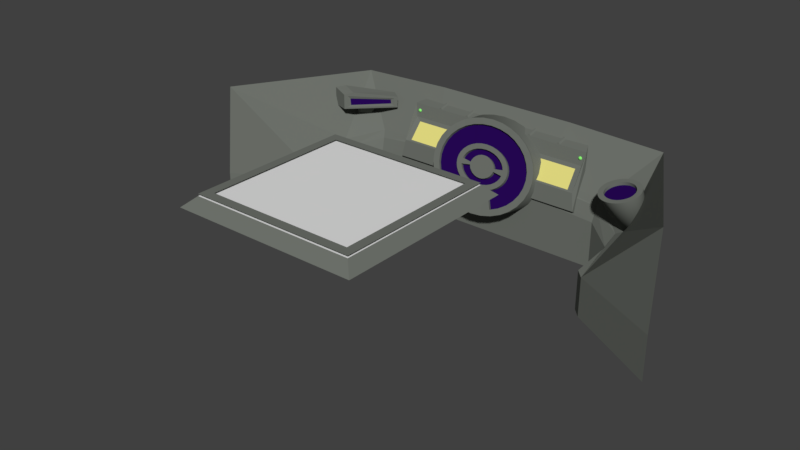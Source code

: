 # Source: hud.blend  (saved by Blender 2.79.7; exported with 4.5.12 LTS)
import bpy
from mathutils import Matrix  # noqa: F401  (used for matrix-valued properties, if any)

bpy.ops.wm.read_factory_settings(use_empty=True)
scene = bpy.context.scene
scene.name = 'Scene'

# ---- collections
col_collection_1 = bpy.data.collections.new('Collection 1'); scene.collection.children.link(col_collection_1)

# ---- materials (node trees are filled in below, after node groups)
mat_a = bpy.data.materials.new('a')
mat_a.alpha_threshold = 0.0
mat_a.use_transparent_shadow = False
mat_a.diffuse_color = (0.1622, 0.1743, 0.1546, 1.0)
mat_a.specular_color = (0.0, 0.06919, 0.461)
mat_a.roughness = 0.5
mat_a.specular_intensity = 1.0
mat_b = bpy.data.materials.new('b')
mat_b.alpha_threshold = 0.0
mat_b.use_transparent_shadow = False
mat_b.diffuse_color = (0.02115, 0.002148, 0.09779, 1.0)
mat_b.roughness = 0.5
mat_b.specular_intensity = 0.0
mat_c = bpy.data.materials.new('c')
mat_c.alpha_threshold = 0.0
mat_c.use_transparent_shadow = False
mat_c.diffuse_color = (0.8, 0.7384, 0.225, 1.0)
mat_c.roughness = 0.5
mat_c.specular_intensity = 0.0
mat_d = bpy.data.materials.new('d')
mat_d.alpha_threshold = 0.0
mat_d.use_transparent_shadow = False
mat_d.diffuse_color = (0.2826, 1.0, 0.1947, 1.0)
mat_d.roughness = 0.5
mat_d.specular_intensity = 1.0

# ---- material node trees

# ---- world
world_world = bpy.data.worlds.new('World'); scene.world = world_world
world_world.color = (0.05088, 0.05088, 0.05088)
world_world.use_sun_shadow = False
world_world.sun_shadow_jitter_overblur = 0.0

# ---- meshes
me_plane_002 = bpy.data.meshes.new('Plane.002')
me_plane_002.from_pydata([(-0.5, -0.5, 0.0), (0.5, -0.5, 0.0), (-0.5, 0.5, 0.0), (0.5, 0.5, 0.0), (-0.5664, 0.5664, -0.05901), (-0.5664, -0.5664, -0.05901), (0.5664, -0.5664, -0.05901), (0.5664, 0.5664, -0.05901)], [], [(1, 6, 7, 3), (2, 4, 5, 0), (3, 7, 4, 2), (0, 5, 6, 1)])
me_plane_002.materials.append(mat_a)
me_plane_002.use_remesh_preserve_volume = False
me_plane_002.use_remesh_preserve_attributes = False
me_plane_002.use_mirror_vertex_groups = False
me_plane_002.update()
me_plane_006 = bpy.data.meshes.new('Plane.006')
me_plane_006.from_pydata([(-0.5, -0.5, 0.0), (0.5, -0.5, 0.0), (-0.5, 0.5, 0.0), (0.5, 0.5, 0.0), (-0.4429, 0.4429, 0.0), (-0.4429, -0.4429, 0.0), (0.4429, -0.4429, 0.0), (0.4429, 0.4429, 0.0)], [], [(5, 4, 2, 0), (6, 5, 0, 1), (7, 6, 1, 3), (4, 7, 3, 2)])
me_plane_006.materials.append(mat_a)
me_plane_006.use_remesh_preserve_volume = False
me_plane_006.use_remesh_preserve_attributes = False
me_plane_006.use_mirror_vertex_groups = False
me_plane_006.update()
me_plane_005 = bpy.data.meshes.new('Plane.005')
me_plane_005.from_pydata([(-0.5, -0.5, 0.0), (0.5, -0.5, 0.0), (-0.5, 0.5, 0.0), (0.5, 0.5, 0.0)], [], [(0, 1, 3, 2)])
_uv = me_plane_005.uv_layers.new(name='UVMap')
_uv.uv.foreach_set('vector', [0.0001, 9.998e-05, 0.9999, 9.998e-05, 0.9999, 0.9999, 9.998e-05, 0.9999])
me_plane_005.use_remesh_preserve_volume = False
me_plane_005.use_remesh_preserve_attributes = False
me_plane_005.use_mirror_vertex_groups = False
me_plane_005.update()
me_cylinder_001 = bpy.data.meshes.new('Cylinder.001')
me_cylinder_001.from_pydata([(1.009, 1.322, -0.359), (0.935, 1.298, -0.1239), (1.024, 1.319, -0.3578), (0.9582, 1.293, -0.1221), (1.037, 1.313, -0.3573), (0.9803, 1.285, -0.1213), (1.05, 1.306, -0.3576), (1.0, 1.272, -0.1217), (1.06, 1.296, -0.3585), (1.018, 1.256, -0.1232), (1.069, 1.284, -0.3601), (1.031, 1.237, -0.1258), (1.075, 1.27, -0.3623), (1.041, 1.215, -0.1293), (1.078, 1.256, -0.365), (1.046, 1.193, -0.1337), (1.079, 1.242, -0.3681), (1.047, 1.169, -0.1387), (1.077, 1.228, -0.3715), (1.043, 1.147, -0.1442), (1.071, 1.215, -0.3751), (1.035, 1.125, -0.1499), (1.064, 1.203, -0.3787), (1.023, 1.106, -0.1557), (1.054, 1.192, -0.3821), (1.007, 1.089, -0.1613), (1.042, 1.184, -0.3854), (0.9878, 1.076, -0.1665), (1.029, 1.179, -0.3882), (0.9664, 1.067, -0.1711), (1.014, 1.176, -0.3906), (0.9435, 1.063, -0.1749), (0.9999, 1.176, -0.3924), (0.9199, 1.062, -0.1778), (0.9855, 1.178, -0.3935), (0.8967, 1.067, -0.1797), (0.9718, 1.184, -0.394), (0.8747, 1.075, -0.1804), (0.9594, 1.192, -0.3938), (0.8547, 1.088, -0.1801), (0.9487, 1.202, -0.3928), (0.8374, 1.104, -0.1785), (0.9401, 1.213, -0.3912), (0.8237, 1.123, -0.176), (0.9341, 1.227, -0.389), (0.8139, 1.145, -0.1724), (0.9307, 1.241, -0.3863), (0.8085, 1.167, -0.1681), (0.9302, 1.255, -0.3832), (0.8077, 1.19, -0.1631), (0.9326, 1.269, -0.3798), (0.8115, 1.213, -0.1576), (0.9377, 1.282, -0.3763), (0.8197, 1.235, -0.1518), (0.9453, 1.294, -0.3727), (0.8321, 1.254, -0.146), (0.9553, 1.305, -0.3692), (0.8481, 1.27, -0.1405), (0.9671, 1.313, -0.366), (0.8672, 1.284, -0.1353), (0.9804, 1.318, -0.3631), (0.8886, 1.293, -0.1307), (0.9946, 1.321, -0.3607), (0.9115, 1.297, -0.1268), (0.935, 1.298, -0.1239), (0.9582, 1.293, -0.1221), (0.9803, 1.285, -0.1213), (1.0, 1.272, -0.1217), (1.018, 1.256, -0.1232), (1.031, 1.237, -0.1258), (1.041, 1.215, -0.1293), (1.046, 1.193, -0.1337), (1.047, 1.169, -0.1387), (1.043, 1.147, -0.1442), (1.035, 1.125, -0.1499), (1.023, 1.106, -0.1557), (1.007, 1.089, -0.1613), (0.9878, 1.076, -0.1665), (0.9664, 1.067, -0.1711), (0.9435, 1.063, -0.1749), (0.9199, 1.062, -0.1778), (0.8967, 1.067, -0.1797), (0.8747, 1.075, -0.1804), (0.8547, 1.088, -0.1801), (0.8374, 1.104, -0.1785), (0.8237, 1.123, -0.176), (0.8139, 1.145, -0.1724), (0.8085, 1.167, -0.1681), (0.8077, 1.19, -0.1631), (0.8115, 1.213, -0.1576), (0.8197, 1.235, -0.1518), (0.8321, 1.254, -0.146), (0.8481, 1.27, -0.1405), (0.8672, 1.284, -0.1353), (0.8886, 1.293, -0.1307), (0.9115, 1.297, -0.1268), (0.95, 1.263, -0.1298), (0.933, 1.266, -0.1311), (0.9662, 1.257, -0.1292), (0.9809, 1.247, -0.1295), (0.9935, 1.235, -0.1306), (1.004, 1.221, -0.1325), (1.011, 1.206, -0.1351), (1.015, 1.189, -0.1383), (1.015, 1.172, -0.142), (1.013, 1.156, -0.146), (1.007, 1.14, -0.1502), (0.9975, 1.126, -0.1544), (0.9857, 1.114, -0.1585), (0.9717, 1.104, -0.1624), (0.956, 1.097, -0.1657), (0.9392, 1.094, -0.1685), (0.922, 1.094, -0.1707), (0.9049, 1.097, -0.172), (0.8887, 1.103, -0.1726), (0.8741, 1.112, -0.1723), (0.8614, 1.124, -0.1712), (0.8513, 1.138, -0.1693), (0.8442, 1.154, -0.1667), (0.8402, 1.171, -0.1635), (0.8396, 1.188, -0.1598), (0.8424, 1.204, -0.1558), (0.8484, 1.22, -0.1516), (0.8575, 1.234, -0.1473), (0.8693, 1.246, -0.1432), (0.8833, 1.256, -0.1394), (0.899, 1.263, -0.1361), (0.9158, 1.266, -0.1333), (0.9524, 1.267, -0.1496), (0.9354, 1.271, -0.1509), (0.9686, 1.261, -0.149), (0.9833, 1.252, -0.1493), (0.9959, 1.24, -0.1504), (1.006, 1.226, -0.1523), (1.013, 1.21, -0.1549), (1.017, 1.194, -0.1581), (1.018, 1.177, -0.1618), (1.015, 1.16, -0.1658), (1.009, 1.144, -0.17), (0.9999, 1.13, -0.1743), (0.9881, 1.118, -0.1784), (0.9741, 1.108, -0.1822), (0.9584, 1.102, -0.1855), (0.9416, 1.098, -0.1883), (0.9244, 1.098, -0.1905), (0.9073, 1.101, -0.1918), (0.8911, 1.108, -0.1924), (0.8765, 1.117, -0.1921), (0.8638, 1.129, -0.191), (0.8537, 1.143, -0.1891), (0.8466, 1.158, -0.1865), (0.8426, 1.175, -0.1833), (0.842, 1.192, -0.1796), (0.8448, 1.209, -0.1756), (0.8508, 1.224, -0.1714), (0.8599, 1.239, -0.1672), (0.8717, 1.251, -0.1631), (0.8857, 1.26, -0.1592), (0.9014, 1.267, -0.1559), (0.9182, 1.27, -0.1531), (0.95, 1.263, -0.1298), (0.933, 1.266, -0.1311), (0.9662, 1.257, -0.1292), (0.9809, 1.247, -0.1295), (0.9935, 1.235, -0.1306), (1.004, 1.221, -0.1325), (1.011, 1.206, -0.1351), (1.015, 1.189, -0.1383), (1.015, 1.172, -0.142), (1.013, 1.156, -0.146), (1.007, 1.14, -0.1502), (0.9975, 1.126, -0.1544), (0.9857, 1.114, -0.1585), (0.9717, 1.104, -0.1624), (0.956, 1.097, -0.1657), (0.9392, 1.094, -0.1685), (0.922, 1.094, -0.1707), (0.9049, 1.097, -0.172), (0.8887, 1.103, -0.1726), (0.8741, 1.112, -0.1723), (0.8614, 1.124, -0.1712), (0.8513, 1.138, -0.1693), (0.8442, 1.154, -0.1667), (0.8402, 1.171, -0.1635), (0.8396, 1.188, -0.1598), (0.8424, 1.204, -0.1558), (0.8484, 1.22, -0.1516), (0.8575, 1.234, -0.1473), (0.8693, 1.246, -0.1432), (0.8833, 1.256, -0.1394), (0.899, 1.263, -0.1361), (0.9158, 1.266, -0.1333), (0.9524, 1.267, -0.1496), (0.9354, 1.271, -0.1509), (0.9686, 1.261, -0.149), (0.9833, 1.252, -0.1493), (0.9959, 1.24, -0.1504), (1.006, 1.226, -0.1523), (1.013, 1.21, -0.1549), (1.017, 1.194, -0.1581), (1.018, 1.177, -0.1618), (1.015, 1.16, -0.1658), (1.009, 1.144, -0.17), (0.9999, 1.13, -0.1743), (0.9881, 1.118, -0.1784), (0.9741, 1.108, -0.1822), (0.9584, 1.102, -0.1855), (0.9416, 1.098, -0.1883), (0.9244, 1.098, -0.1905), (0.9073, 1.101, -0.1918), (0.8911, 1.108, -0.1924), (0.8765, 1.117, -0.1921), (0.8638, 1.129, -0.191), (0.8537, 1.143, -0.1891), (0.8466, 1.158, -0.1865), (0.8426, 1.175, -0.1833), (0.842, 1.192, -0.1796), (0.8448, 1.209, -0.1756), (0.8508, 1.224, -0.1714), (0.8599, 1.239, -0.1672), (0.8717, 1.251, -0.1631), (0.8857, 1.26, -0.1592), (0.9014, 1.267, -0.1559), (0.9182, 1.27, -0.1531)], [], [(0, 1, 3, 2), (2, 3, 5, 4), (4, 5, 7, 6), (6, 7, 9, 8), (8, 9, 11, 10), (10, 11, 13, 12), (12, 13, 15, 14), (14, 15, 17, 16), (16, 17, 19, 18), (18, 19, 21, 20), (20, 21, 23, 22), (22, 23, 25, 24), (24, 25, 27, 26), (26, 27, 29, 28), (28, 29, 31, 30), (30, 31, 33, 32), (32, 33, 35, 34), (34, 35, 37, 36), (36, 37, 39, 38), (38, 39, 41, 40), (40, 41, 43, 42), (42, 43, 45, 44), (44, 45, 47, 46), (46, 47, 49, 48), (48, 49, 51, 50), (50, 51, 53, 52), (52, 53, 55, 54), (54, 55, 57, 56), (56, 57, 59, 58), (58, 59, 61, 60), (60, 61, 63, 62), (62, 63, 1, 0), (0, 2, 4, 6, 8, 10, 12, 14, 16, 18, 20, 22, 24, 26, 28, 30, 32, 34, 36, 38, 40, 42, 44, 46, 48, 50, 52, 54, 56, 58, 60, 62), (97, 96, 65, 64), (96, 98, 66, 65), (98, 99, 67, 66), (99, 100, 68, 67), (100, 101, 69, 68), (101, 102, 70, 69), (102, 103, 71, 70), (103, 104, 72, 71), (104, 105, 73, 72), (105, 106, 74, 73), (106, 107, 75, 74), (107, 108, 76, 75), (108, 109, 77, 76), (109, 110, 78, 77), (110, 111, 79, 78), (111, 112, 80, 79), (112, 113, 81, 80), (113, 114, 82, 81), (114, 115, 83, 82), (115, 116, 84, 83), (116, 117, 85, 84), (117, 118, 86, 85), (118, 119, 87, 86), (119, 120, 88, 87), (120, 121, 89, 88), (121, 122, 90, 89), (122, 123, 91, 90), (123, 124, 92, 91), (124, 125, 93, 92), (125, 126, 94, 93), (126, 127, 95, 94), (127, 97, 64, 95), (128, 129, 159, 158, 157, 156, 155, 154, 153, 152, 151, 150, 149, 148, 147, 146, 145, 144, 143, 142, 141, 140, 139, 138, 137, 136, 135, 134, 133, 132, 131, 130), (186, 185, 217, 218), (173, 172, 204, 205), (187, 186, 218, 219), (174, 173, 205, 206), (160, 161, 193, 192), (188, 187, 219, 220), (175, 174, 206, 207), (162, 160, 192, 194), (189, 188, 220, 221), (176, 175, 207, 208), (163, 162, 194, 195), (190, 189, 221, 222), (177, 176, 208, 209), (164, 163, 195, 196), (191, 190, 222, 223), (178, 177, 209, 210), (165, 164, 196, 197), (161, 191, 223, 193), (179, 178, 210, 211), (166, 165, 197, 198), (180, 179, 211, 212), (167, 166, 198, 199), (181, 180, 212, 213), (168, 167, 199, 200), (182, 181, 213, 214), (169, 168, 200, 201), (183, 182, 214, 215), (170, 169, 201, 202), (184, 183, 215, 216), (171, 170, 202, 203), (185, 184, 216, 217), (172, 171, 203, 204)])
me_cylinder_001.polygons.foreach_set('use_smooth', [1, 1, 1, 1, 1, 1, 1, 1, 1, 1, 1, 1, 1, 1, 1, 1, 1, 1, 1, 1, 1, 1, 1, 1, 1, 1, 1, 1, 1, 1, 1, 1, 1, 0, 0, 0, 0, 0, 0, 0, 0, 0, 0, 0, 0, 0, 0, 0, 0, 0, 0, 0, 0, 0, 0, 0, 0, 0, 0, 0, 0, 0, 0, 0, 0, 0, 1, 1, 1, 1, 1, 1, 1, 1, 1, 1, 1, 1, 1, 1, 1, 1, 1, 1, 1, 1, 1, 1, 1, 1, 1, 1, 1, 1, 1, 1, 1, 1])
me_cylinder_001.polygons.foreach_set('material_index', [0, 0, 0, 0, 0, 0, 0, 0, 0, 0, 0, 0, 0, 0, 0, 0, 0, 0, 0, 0, 0, 0, 0, 0, 0, 0, 0, 0, 0, 0, 0, 0, 0, 0, 0, 0, 0, 0, 0, 0, 0, 0, 0, 0, 0, 0, 0, 0, 0, 0, 0, 0, 0, 0, 0, 0, 0, 0, 0, 0, 0, 0, 0, 0, 0, 1, 0, 0, 0, 0, 0, 0, 0, 0, 0, 0, 0, 0, 0, 0, 0, 0, 0, 0, 0, 0, 0, 0, 0, 0, 0, 0, 0, 0, 0, 0, 0, 0])
me_cylinder_001.materials.append(mat_a)
me_cylinder_001.materials.append(mat_b)
me_cylinder_001.use_remesh_preserve_volume = False
me_cylinder_001.use_remesh_preserve_attributes = False
me_cylinder_001.use_mirror_vertex_groups = False
me_cylinder_001.update()
me_cube_002 = bpy.data.meshes.new('Cube.002')
me_cube_002.from_pydata([(-1.028, 1.18, -0.1557), (-1.028, 1.18, -0.08287), (-0.7768, 1.339, -0.1347), (-0.7768, 1.339, -0.0845), (-0.8318, 1.392, -0.1378), (-0.818, 1.392, -0.06797), (-1.153, 1.21, -0.1755), (-0.7581, 1.351, -0.07337), (-0.7605, 1.351, -0.1443), (-1.046, 1.169, -0.1715), (-1.012, 1.194, -0.144), (-1.016, 1.194, -0.1017), (-0.7988, 1.331, -0.09605), (-0.7965, 1.331, -0.1211), (-1.153, 1.21, -0.06108), (-1.098, 1.24, -0.0444), (-0.9963, 1.2, -0.05839), (-1.046, 1.169, -0.07653), (-1.038, 1.174, -0.07453), (-0.9898, 1.263, -0.1599), (-0.906, 1.293, -0.1553), (-0.8873, 1.286, -0.1561), (-0.962, 1.256, -0.1594), (-0.9964, 1.338, -0.2412), (-1.08, 1.308, -0.2457), (-1.052, 1.301, -0.2452), (-0.9778, 1.331, -0.242)], [], [(1, 3, 7, 16, 18), (9, 17, 14, 6), (4, 5, 7, 8), (0, 2, 13, 10), (6, 4, 8, 9), (6, 14, 15, 5, 4), (3, 2, 8, 7), (2, 0, 9, 8), (0, 1, 18, 17, 9), (13, 12, 11, 10), (1, 0, 10, 11), (3, 1, 11, 12), (2, 3, 12, 13), (16, 17, 18), (16, 15, 14, 17), (5, 15, 16, 7), (22, 19, 24, 25), (19, 20, 23, 24), (20, 21, 26, 23), (21, 22, 25, 26)])
me_cube_002.polygons.foreach_set('material_index', [0, 0, 0, 0, 0, 0, 0, 0, 0, 1, 0, 0, 0, 0, 0, 0, 0, 0, 0, 0])
me_cube_002.materials.append(mat_a)
me_cube_002.materials.append(mat_b)
me_cube_002.use_remesh_preserve_volume = False
me_cube_002.use_remesh_preserve_attributes = False
me_cube_002.use_mirror_vertex_groups = False
me_cube_002.update()
me_cube_001 = bpy.data.meshes.new('Cube.001')
me_cube_001.from_pydata([(0.6144, 1.235, -0.396), (0.604, 1.362, -0.07872), (0.5518, 1.469, -0.05443), (0.01927, 1.341, -0.4754), (0.01927, 1.469, -0.05443), (0.01927, 1.235, -0.396), (0.01927, 1.362, -0.07872), (0.5864, 1.348, -0.162), (0.259, 1.348, -0.162), (0.259, 1.248, -0.2898), (0.5534, 1.337, -0.1844), (0.2965, 1.259, -0.2838), (0.2965, 1.337, -0.1844), (0.2177, 1.235, -0.396), (0.6144, 1.341, -0.4754), (0.2177, 1.341, -0.4754), (0.3716, 1.248, -0.2898), (0.5968, 1.248, -0.2898), (0.3841, 1.259, -0.2838), (0.5593, 1.259, -0.2838), (0.2067, 1.469, -0.05443), (0.2286, 1.469, -0.05443), (0.4051, 1.469, -0.05443), (0.427, 1.469, -0.05443), (0.427, 1.362, -0.07872), (0.4051, 1.362, -0.07872), (0.2067, 1.362, -0.07872), (0.2286, 1.362, -0.07872), (0.4205, 1.363, -0.06913), (0.4116, 1.363, -0.06913), (0.2221, 1.363, -0.06913), (0.2133, 1.363, -0.06913), (0.4205, 1.47, -0.04484), (0.4116, 1.47, -0.04484), (0.2221, 1.47, -0.04484), (0.2133, 1.47, -0.04484), (0.562, 1.35, -0.1276), (0.562, 1.35, -0.1142), (0.5584, 1.365, -0.1309), (0.5584, 1.365, -0.111), (0.5766, 1.35, -0.1276), (0.5766, 1.35, -0.1142), (0.5802, 1.365, -0.1309), (0.5802, 1.365, -0.111), (0.5693, 1.365, -0.1336), (0.5693, 1.365, -0.1082), (0.5693, 1.35, -0.1306), (0.5693, 1.35, -0.1112), (0.5587, 1.35, -0.1209), (0.5551, 1.365, -0.1209), (0.5835, 1.365, -0.1209), (0.5799, 1.35, -0.1209), (0.5693, 1.347, -0.1209), (0.5693, 1.365, -0.1209), (-0.6259, 1.235, -0.396), (-0.6155, 1.362, -0.07872), (-0.5633, 1.469, -0.05443), (-0.03077, 1.341, -0.4754), (-0.03077, 1.469, -0.05443), (-0.03077, 1.235, -0.396), (-0.03077, 1.362, -0.07872), (-0.5979, 1.348, -0.162), (-0.2705, 1.348, -0.162), (-0.2705, 1.248, -0.2898), (-0.5649, 1.337, -0.1844), (-0.308, 1.259, -0.2838), (-0.308, 1.337, -0.1844), (-0.2292, 1.235, -0.396), (-0.6259, 1.341, -0.4754), (-0.2292, 1.341, -0.4754), (-0.3831, 1.248, -0.2898), (-0.6083, 1.248, -0.2898), (-0.3956, 1.259, -0.2838), (-0.5708, 1.259, -0.2838), (-0.2182, 1.469, -0.05443), (-0.2401, 1.469, -0.05443), (-0.4166, 1.469, -0.05443), (-0.4385, 1.469, -0.05443), (-0.4385, 1.362, -0.07872), (-0.4166, 1.362, -0.07872), (-0.2182, 1.362, -0.07872), (-0.2401, 1.362, -0.07872), (-0.432, 1.363, -0.06913), (-0.4232, 1.363, -0.06913), (-0.2336, 1.363, -0.06913), (-0.2248, 1.363, -0.06913), (-0.432, 1.47, -0.04484), (-0.4232, 1.47, -0.04484), (-0.2336, 1.47, -0.04484), (-0.2248, 1.47, -0.04484), (-0.5735, 1.35, -0.1276), (-0.5735, 1.35, -0.1142), (-0.5699, 1.365, -0.1309), (-0.5699, 1.365, -0.111), (-0.5881, 1.35, -0.1276), (-0.5881, 1.35, -0.1142), (-0.5917, 1.365, -0.1309), (-0.5917, 1.365, -0.111), (-0.5808, 1.365, -0.1336), (-0.5808, 1.365, -0.1082), (-0.5808, 1.35, -0.1306), (-0.5808, 1.35, -0.1112), (-0.5702, 1.35, -0.1209), (-0.5666, 1.365, -0.1209), (-0.595, 1.365, -0.1209), (-0.5914, 1.35, -0.1209), (-0.5808, 1.347, -0.1209), (-0.5808, 1.365, -0.1209)], [], [(14, 2, 1, 0), (8, 9, 11, 12), (22, 21, 27, 25), (0, 1, 7, 17), (6, 5, 9, 8), (18, 12, 11), (17, 7, 10, 19), (7, 8, 12, 10), (9, 16, 18, 11), (16, 17, 19, 18), (19, 10, 12, 18), (5, 13, 16, 9), (13, 0, 17, 16), (24, 25, 27, 8, 7), (27, 26, 6, 8), (1, 24, 7), (2, 23, 24, 1), (3, 15, 13, 5), (15, 14, 0, 13), (23, 22, 33, 32), (24, 23, 32, 28), (20, 4, 6, 26), (33, 29, 28, 32), (35, 31, 30, 34), (26, 27, 30, 31), (27, 21, 34, 30), (21, 20, 35, 34), (22, 25, 29, 33), (25, 24, 28, 29), (20, 26, 31, 35), (48, 37, 39, 49), (53, 45, 43, 50), (50, 43, 41, 51), (52, 47, 37, 48), (44, 42, 40, 46), (45, 39, 37, 47), (43, 45, 47, 41), (38, 44, 46, 36), (51, 41, 47, 52), (49, 39, 45, 53), (38, 49, 53, 44), (40, 51, 52, 46), (46, 52, 48, 36), (42, 50, 51, 40), (44, 53, 50, 42), (36, 48, 49, 38), (68, 54, 55, 56), (62, 66, 65, 63), (76, 79, 81, 75), (54, 71, 61, 55), (60, 62, 63, 59), (72, 65, 66), (71, 73, 64, 61), (61, 64, 66, 62), (63, 65, 72, 70), (70, 72, 73, 71), (73, 72, 66, 64), (59, 63, 70, 67), (67, 70, 71, 54), (78, 61, 62, 81, 79), (81, 62, 60, 80), (55, 61, 78), (56, 55, 78, 77), (57, 59, 67, 69), (69, 67, 54, 68), (77, 86, 87, 76), (78, 82, 86, 77), (74, 80, 60, 58), (87, 86, 82, 83), (89, 88, 84, 85), (80, 85, 84, 81), (81, 84, 88, 75), (75, 88, 89, 74), (76, 87, 83, 79), (79, 83, 82, 78), (74, 89, 85, 80), (102, 103, 93, 91), (107, 104, 97, 99), (104, 105, 95, 97), (106, 102, 91, 101), (98, 100, 94, 96), (99, 101, 91, 93), (97, 95, 101, 99), (92, 90, 100, 98), (105, 106, 101, 95), (103, 107, 99, 93), (92, 98, 107, 103), (94, 100, 106, 105), (100, 90, 102, 106), (96, 94, 105, 104), (98, 96, 104, 107), (90, 92, 103, 102)])
me_cube_001.polygons.foreach_set('use_smooth', [0, 0, 0, 0, 0, 0, 0, 0, 0, 0, 0, 0, 0, 0, 0, 0, 0, 0, 0, 0, 0, 0, 0, 0, 0, 0, 0, 0, 0, 0, 1, 1, 1, 1, 1, 1, 1, 1, 1, 1, 1, 1, 1, 1, 1, 1, 0, 0, 0, 0, 0, 0, 0, 0, 0, 0, 0, 0, 0, 0, 0, 0, 0, 0, 0, 0, 0, 0, 0, 0, 0, 0, 0, 0, 0, 0, 1, 1, 1, 1, 1, 1, 1, 1, 1, 1, 1, 1, 1, 1, 1, 1])
me_cube_001.polygons.foreach_set('material_index', [0, 0, 0, 0, 0, 1, 0, 0, 0, 0, 1, 0, 0, 0, 0, 0, 0, 0, 0, 0, 0, 0, 0, 0, 0, 0, 0, 0, 0, 0, 2, 2, 2, 2, 2, 2, 2, 2, 2, 2, 2, 2, 2, 2, 2, 2, 0, 0, 0, 0, 0, 1, 0, 0, 0, 0, 1, 0, 0, 0, 0, 0, 0, 0, 0, 0, 0, 0, 0, 0, 0, 0, 0, 0, 0, 0, 2, 2, 2, 2, 2, 2, 2, 2, 2, 2, 2, 2, 2, 2, 2, 2])
me_cube_001.materials.append(mat_a)
me_cube_001.materials.append(mat_c)
me_cube_001.materials.append(mat_d)
me_cube_001.use_remesh_preserve_volume = False
me_cube_001.use_remesh_preserve_attributes = False
me_cube_001.use_mirror_vertex_groups = False
me_cube_001.update()
me_cylinder = bpy.data.meshes.new('Cylinder')
me_cylinder.from_pydata([(-0.004461, 1.258, -0.236), (0.01586, 1.257, -0.2381), (0.03462, 1.255, -0.2441), (0.05054, 1.252, -0.2529), (0.06283, 1.248, -0.2635), (0.07133, 1.245, -0.2743), (0.07647, 1.241, -0.2843), (0.07905, 1.238, -0.2932), (0.07905, 1.232, -0.3092), (0.07647, 1.229, -0.3181), (0.07133, 1.225, -0.3282), (0.06283, 1.222, -0.339), (0.05054, 1.218, -0.3495), (0.03462, 1.215, -0.3584), (0.01586, 1.213, -0.3643), (-0.004461, 1.212, -0.3664), (-0.02478, 1.213, -0.3643), (-0.04354, 1.215, -0.3584), (-0.05946, 1.218, -0.3495), (-0.07175, 1.222, -0.339), (-0.08025, 1.225, -0.3282), (-0.0854, 1.229, -0.3181), (-0.08797, 1.232, -0.3092), (-0.08797, 1.238, -0.2932), (-0.0854, 1.241, -0.2843), (-0.08025, 1.245, -0.2743), (-0.07175, 1.248, -0.2635), (-0.05946, 1.252, -0.2529), (-0.04354, 1.255, -0.2441), (-0.02478, 1.257, -0.2381), (0.05665, 1.316, -0.07261), (-0.00446, 1.318, -0.06804), (0.1153, 1.312, -0.08615), (0.1691, 1.304, -0.108), (0.216, 1.293, -0.1373), (0.2542, 1.281, -0.1728), (0.2824, 1.266, -0.2129), (0.2997, 1.251, -0.2563), (0.3055, 1.235, -0.3012), (0.2997, 1.219, -0.3461), (0.2824, 1.204, -0.3895), (0.2542, 1.189, -0.4297), (0.216, 1.177, -0.4651), (0.1691, 1.166, -0.4944), (0.1153, 1.158, -0.5163), (-0.1242, 1.158, -0.5163), (-0.178, 1.166, -0.4944), (-0.2249, 1.177, -0.4651), (-0.2631, 1.189, -0.4297), (-0.2914, 1.204, -0.3895), (-0.3086, 1.219, -0.3461), (-0.3145, 1.235, -0.3012), (-0.3086, 1.251, -0.2563), (-0.2914, 1.266, -0.2129), (-0.2631, 1.281, -0.1728), (-0.2249, 1.293, -0.1373), (-0.178, 1.304, -0.108), (-0.1242, 1.312, -0.08615), (-0.06557, 1.316, -0.07261), (0.03335, 1.279, -0.177), (-0.004461, 1.28, -0.1742), (0.06921, 1.276, -0.1853), (0.1014, 1.272, -0.1984), (0.1285, 1.266, -0.2153), (0.1497, 1.259, -0.235), (0.1647, 1.251, -0.2564), (0.1736, 1.243, -0.2786), (0.1765, 1.235, -0.3012), (0.1736, 1.227, -0.3238), (0.1647, 1.219, -0.346), (0.1497, 1.211, -0.3674), (0.1285, 1.204, -0.3871), (0.1014, 1.198, -0.404), (0.06921, 1.194, -0.4171), (-0.07813, 1.194, -0.4171), (-0.1103, 1.198, -0.404), (-0.1374, 1.204, -0.3871), (-0.1586, 1.211, -0.3674), (-0.1737, 1.219, -0.346), (-0.1825, 1.227, -0.3238), (-0.1854, 1.235, -0.3012), (-0.1825, 1.243, -0.2786), (-0.1737, 1.251, -0.2564), (-0.1586, 1.259, -0.235), (-0.1374, 1.266, -0.2153), (-0.1103, 1.272, -0.1984), (-0.07813, 1.276, -0.1853), (-0.04227, 1.279, -0.177), (0.027, 1.269, -0.2055), (-0.004461, 1.27, -0.2031), (0.05666, 1.267, -0.2123), (0.08292, 1.263, -0.223), (0.1046, 1.258, -0.2366), (0.1212, 1.253, -0.252), (0.1327, 1.247, -0.2682), (0.1392, 1.241, -0.2847), (0.1392, 1.229, -0.3177), (0.1327, 1.223, -0.3342), (0.1212, 1.217, -0.3505), (0.1046, 1.212, -0.3658), (0.08292, 1.207, -0.3794), (0.05666, 1.203, -0.3901), (0.027, 1.201, -0.3969), (-0.004461, 1.2, -0.3993), (-0.03592, 1.201, -0.3969), (-0.06558, 1.203, -0.3901), (-0.09184, 1.207, -0.3794), (-0.1136, 1.212, -0.3658), (-0.1302, 1.217, -0.3505), (-0.1416, 1.223, -0.3342), (-0.1482, 1.229, -0.3177), (-0.1482, 1.241, -0.2847), (-0.1416, 1.247, -0.2682), (-0.1302, 1.253, -0.252), (-0.1136, 1.258, -0.2366), (-0.09184, 1.263, -0.223), (-0.06558, 1.267, -0.2123), (-0.03592, 1.269, -0.2055), (0.06448, 1.313, -0.02698), (-0.00446, 1.315, -0.02181), (0.1308, 1.307, -0.04228), (0.1919, 1.299, -0.06712), (0.2454, 1.287, -0.1006), (0.2893, 1.272, -0.1413), (0.322, 1.256, -0.1878), (0.3421, 1.238, -0.2382), (0.3489, 1.219, -0.2907), (0.3421, 1.2, -0.3431), (0.322, 1.182, -0.3936), (0.2893, 1.166, -0.44), (0.2454, 1.151, -0.4808), (0.1919, 1.139, -0.5142), (0.1308, 1.131, -0.5391), (0.06448, 1.125, -0.5544), (-0.004461, 1.123, -0.5595), (-0.0734, 1.125, -0.5544), (-0.1397, 1.131, -0.5391), (-0.2008, 1.139, -0.5142), (-0.2543, 1.151, -0.4808), (-0.2983, 1.166, -0.44), (-0.3309, 1.182, -0.3936), (-0.351, 1.2, -0.3431), (-0.3578, 1.219, -0.2907), (-0.351, 1.238, -0.2382), (-0.3309, 1.256, -0.1878), (-0.2983, 1.272, -0.1413), (-0.2543, 1.287, -0.1006), (-0.2008, 1.299, -0.06712), (-0.1397, 1.307, -0.04228), (-0.0734, 1.313, -0.02698), (0.05665, 1.3, -0.06207), (-0.00446, 1.302, -0.05749), (0.1153, 1.296, -0.0756), (0.1691, 1.288, -0.09749), (0.216, 1.277, -0.1268), (0.2542, 1.265, -0.1622), (0.2824, 1.25, -0.2024), (0.2997, 1.235, -0.2457), (0.3055, 1.219, -0.2907), (0.2997, 1.203, -0.3356), (0.2824, 1.188, -0.3789), (0.2542, 1.173, -0.4191), (0.216, 1.161, -0.4546), (0.1691, 1.15, -0.4838), (0.1153, 1.142, -0.5057), (0.05665, 1.138, -0.5193), (-0.004461, 1.136, -0.5238), (-0.06557, 1.138, -0.5193), (-0.1242, 1.142, -0.5057), (-0.178, 1.15, -0.4838), (-0.2249, 1.161, -0.4546), (-0.2631, 1.173, -0.4191), (-0.2914, 1.188, -0.3789), (-0.3086, 1.203, -0.3356), (-0.3145, 1.219, -0.2907), (-0.3086, 1.235, -0.2457), (-0.2914, 1.25, -0.2024), (-0.2631, 1.265, -0.1622), (-0.2249, 1.277, -0.1268), (-0.178, 1.288, -0.09749), (-0.1242, 1.296, -0.0756), (-0.06557, 1.3, -0.06207), (0.03335, 1.263, -0.1665), (-0.004461, 1.264, -0.1637), (0.06921, 1.26, -0.1748), (0.1014, 1.256, -0.1879), (0.1285, 1.25, -0.2048), (0.1497, 1.243, -0.2245), (0.1647, 1.235, -0.2458), (0.1736, 1.227, -0.2681), (0.1765, 1.219, -0.2907), (0.1736, 1.211, -0.3132), (0.1647, 1.203, -0.3355), (0.1497, 1.195, -0.3569), (0.1285, 1.188, -0.3765), (0.1014, 1.182, -0.3935), (0.06921, 1.178, -0.4066), (0.03335, 1.175, -0.4148), (-0.004461, 1.174, -0.4177), (-0.04227, 1.175, -0.4148), (-0.07813, 1.178, -0.4066), (-0.1103, 1.182, -0.3935), (-0.1374, 1.188, -0.3765), (-0.1586, 1.195, -0.3569), (-0.1737, 1.203, -0.3355), (-0.1825, 1.211, -0.3132), (-0.1854, 1.219, -0.2907), (-0.1825, 1.227, -0.2681), (-0.1737, 1.235, -0.2458), (-0.1586, 1.243, -0.2245), (-0.1374, 1.25, -0.2048), (-0.1103, 1.256, -0.1879), (-0.07813, 1.26, -0.1748), (-0.04227, 1.263, -0.1665), (0.027, 1.253, -0.1949), (-0.004461, 1.254, -0.1926), (0.05666, 1.251, -0.2018), (0.08292, 1.247, -0.2125), (0.1046, 1.242, -0.226), (0.1212, 1.237, -0.2414), (0.1327, 1.231, -0.2577), (0.1392, 1.225, -0.2742), (0.1414, 1.219, -0.2907), (0.1392, 1.213, -0.3072), (0.1327, 1.207, -0.3236), (0.1212, 1.202, -0.3399), (0.1046, 1.196, -0.3553), (0.08292, 1.191, -0.3689), (0.05666, 1.187, -0.3795), (0.027, 1.185, -0.3864), (-0.004461, 1.184, -0.3887), (-0.03592, 1.185, -0.3864), (-0.06558, 1.187, -0.3795), (-0.09184, 1.191, -0.3689), (-0.1136, 1.196, -0.3553), (-0.1302, 1.202, -0.3399), (-0.1416, 1.207, -0.3236), (-0.1482, 1.213, -0.3072), (-0.1503, 1.219, -0.2907), (-0.1482, 1.225, -0.2742), (-0.1416, 1.231, -0.2577), (-0.1302, 1.237, -0.2414), (-0.1136, 1.242, -0.226), (-0.09184, 1.247, -0.2125), (-0.06558, 1.251, -0.2018), (-0.03592, 1.253, -0.1949), (0.01586, 1.242, -0.2276), (-0.004461, 1.242, -0.2255), (0.03462, 1.239, -0.2335), (0.05054, 1.236, -0.2424), (0.06283, 1.232, -0.2529), (0.07133, 1.229, -0.2637), (0.07647, 1.225, -0.2738), (0.07905, 1.222, -0.2826), (0.07981, 1.219, -0.2907), (0.07905, 1.216, -0.2987), (0.07647, 1.213, -0.3076), (0.07133, 1.209, -0.3176), (0.06283, 1.206, -0.3284), (0.05054, 1.202, -0.3389), (0.03462, 1.199, -0.3478), (0.01586, 1.197, -0.3538), (-0.004461, 1.196, -0.3559), (-0.02478, 1.197, -0.3538), (-0.04354, 1.199, -0.3478), (-0.05946, 1.202, -0.3389), (-0.07175, 1.206, -0.3284), (-0.08025, 1.209, -0.3176), (-0.0854, 1.213, -0.3076), (-0.08797, 1.216, -0.2987), (-0.08873, 1.219, -0.2907), (-0.08797, 1.222, -0.2826), (-0.0854, 1.225, -0.2738), (-0.08025, 1.229, -0.2637), (-0.07175, 1.232, -0.2529), (-0.05946, 1.236, -0.2424), (-0.04354, 1.239, -0.2335), (-0.02478, 1.242, -0.2276), (-0.00446, 1.573, -0.05208), (-0.004461, 1.258, -0.236), (0.07635, 1.571, -0.05706), (0.01586, 1.257, -0.2381), (0.154, 1.563, -0.0718), (0.03462, 1.255, -0.2441), (0.2257, 1.551, -0.09573), (0.05054, 1.252, -0.2529), (0.2884, 1.535, -0.1279), (0.06283, 1.248, -0.2635), (0.3399, 1.515, -0.1672), (0.07133, 1.245, -0.2743), (0.3782, 1.492, -0.212), (0.07647, 1.241, -0.2843), (0.4018, 1.467, -0.2605), (0.07905, 1.238, -0.2932), (0.4097, 1.442, -0.3111), (0.4018, 1.416, -0.3616), (0.07905, 1.232, -0.3092), (0.3782, 1.391, -0.4102), (0.07647, 1.229, -0.3181), (0.3399, 1.368, -0.455), (0.07133, 1.225, -0.3282), (0.2884, 1.348, -0.4942), (0.06283, 1.222, -0.339), (0.2257, 1.332, -0.5264), (0.05054, 1.218, -0.3495), (0.154, 1.32, -0.5503), (0.03462, 1.215, -0.3584), (0.07635, 1.312, -0.5651), (0.01586, 1.213, -0.3643), (-0.004461, 1.31, -0.5701), (-0.004461, 1.212, -0.3664), (-0.08527, 1.312, -0.5651), (-0.02478, 1.213, -0.3643), (-0.163, 1.32, -0.5503), (-0.04354, 1.215, -0.3584), (-0.2346, 1.332, -0.5264), (-0.05946, 1.218, -0.3495), (-0.2973, 1.348, -0.4942), (-0.07175, 1.222, -0.339), (-0.3489, 1.368, -0.455), (-0.08025, 1.225, -0.3282), (-0.3871, 1.391, -0.4102), (-0.0854, 1.229, -0.3181), (-0.4107, 1.416, -0.3616), (-0.08797, 1.232, -0.3092), (-0.4187, 1.442, -0.3111), (-0.4107, 1.467, -0.2605), (-0.08797, 1.238, -0.2932), (-0.3871, 1.492, -0.212), (-0.0854, 1.241, -0.2843), (-0.3489, 1.515, -0.1672), (-0.08025, 1.245, -0.2743), (-0.2973, 1.535, -0.1279), (-0.07175, 1.248, -0.2635), (-0.2346, 1.551, -0.09573), (-0.05946, 1.252, -0.2529), (-0.163, 1.563, -0.0718), (-0.04354, 1.255, -0.2441), (-0.08527, 1.571, -0.05706), (-0.02478, 1.257, -0.2381), (0.06448, 1.329, -0.03752), (-0.00446, 1.331, -0.03235), (0.1308, 1.323, -0.05282), (0.1919, 1.315, -0.07767), (0.2454, 1.303, -0.1111), (0.2893, 1.288, -0.1518), (0.322, 1.272, -0.1983), (0.3421, 1.254, -0.2488), (0.3489, 1.235, -0.3012), (0.3421, 1.216, -0.3537), (0.322, 1.198, -0.4041), (0.2893, 1.182, -0.4506), (0.2454, 1.167, -0.4913), (0.1919, 1.155, -0.5248), (0.1308, 1.147, -0.5496), (0.06448, 1.141, -0.5649), (-0.004461, 1.139, -0.5701), (-0.0734, 1.141, -0.5649), (-0.1397, 1.147, -0.5496), (-0.2008, 1.155, -0.5248), (-0.2543, 1.167, -0.4913), (-0.2983, 1.182, -0.4506), (-0.3309, 1.198, -0.4041), (-0.351, 1.216, -0.3537), (-0.3578, 1.235, -0.3012), (-0.351, 1.254, -0.2488), (-0.3309, 1.272, -0.1983), (-0.2983, 1.288, -0.1518), (-0.2543, 1.303, -0.1111), (-0.2008, 1.315, -0.07766), (-0.1397, 1.323, -0.05282), (-0.0734, 1.329, -0.03752), (0.05665, 1.316, -0.07261), (-0.00446, 1.318, -0.06804), (0.1153, 1.312, -0.08615), (0.1691, 1.304, -0.108), (0.216, 1.293, -0.1373), (0.2542, 1.281, -0.1728), (0.2824, 1.266, -0.2129), (0.2997, 1.251, -0.2563), (0.3055, 1.235, -0.3012), (0.2997, 1.219, -0.3461), (0.2824, 1.204, -0.3895), (0.2542, 1.189, -0.4297), (0.216, 1.177, -0.4651), (0.1691, 1.166, -0.4944), (0.1153, 1.158, -0.5163), (-0.1242, 1.158, -0.5163), (-0.178, 1.166, -0.4944), (-0.2249, 1.177, -0.4651), (-0.2631, 1.189, -0.4297), (-0.2914, 1.204, -0.3895), (-0.3086, 1.219, -0.3461), (-0.3145, 1.235, -0.3012), (-0.3086, 1.251, -0.2563), (-0.2914, 1.266, -0.2129), (-0.2631, 1.281, -0.1728), (-0.2249, 1.293, -0.1373), (-0.178, 1.304, -0.108), (-0.1242, 1.312, -0.08615), (-0.06557, 1.316, -0.07261), (0.03335, 1.279, -0.177), (-0.004461, 1.28, -0.1742), (0.06921, 1.276, -0.1853), (0.1014, 1.272, -0.1984), (0.1285, 1.266, -0.2153), (0.1497, 1.259, -0.235), (0.1647, 1.251, -0.2564), (0.1736, 1.243, -0.2786), (0.1765, 1.235, -0.3012), (0.1736, 1.227, -0.3238), (0.1647, 1.219, -0.346), (0.1497, 1.211, -0.3674), (0.1285, 1.204, -0.3871), (0.1014, 1.198, -0.404), (0.06921, 1.194, -0.4171), (-0.07813, 1.194, -0.4171), (-0.1103, 1.198, -0.404), (-0.1374, 1.204, -0.3871), (-0.1586, 1.211, -0.3674), (-0.1737, 1.219, -0.346), (-0.1825, 1.227, -0.3238), (-0.1854, 1.235, -0.3012), (-0.1825, 1.243, -0.2786), (-0.1737, 1.251, -0.2564), (-0.1586, 1.259, -0.235), (-0.1374, 1.266, -0.2153), (-0.1103, 1.272, -0.1984), (-0.07813, 1.276, -0.1853), (-0.04227, 1.279, -0.177), (0.027, 1.269, -0.2055), (-0.004461, 1.27, -0.2031), (0.05666, 1.267, -0.2123), (0.08292, 1.263, -0.223), (0.1046, 1.258, -0.2366), (0.1212, 1.253, -0.252), (0.1327, 1.247, -0.2682), (0.1392, 1.241, -0.2847), (0.1392, 1.229, -0.3177), (0.1327, 1.223, -0.3342), (0.1212, 1.217, -0.3505), (0.1046, 1.212, -0.3658), (0.08292, 1.207, -0.3794), (0.05666, 1.203, -0.3901), (0.027, 1.201, -0.3969), (-0.004461, 1.2, -0.3993), (-0.03592, 1.201, -0.3969), (-0.06558, 1.203, -0.3901), (-0.09184, 1.207, -0.3794), (-0.1136, 1.212, -0.3658), (-0.1302, 1.217, -0.3505), (-0.1416, 1.223, -0.3342), (-0.1482, 1.229, -0.3177), (-0.1482, 1.241, -0.2847), (-0.1416, 1.247, -0.2682), (-0.1302, 1.253, -0.252), (-0.1136, 1.258, -0.2366), (-0.09184, 1.263, -0.223), (-0.06558, 1.267, -0.2123), (-0.03592, 1.269, -0.2055), (0.06448, 1.313, -0.02698), (-0.00446, 1.315, -0.02181), (0.1308, 1.307, -0.04228), (0.1919, 1.299, -0.06712), (0.2454, 1.287, -0.1006), (0.2893, 1.272, -0.1413), (0.322, 1.256, -0.1878), (0.3421, 1.238, -0.2382), (0.3489, 1.219, -0.2907), (0.3421, 1.2, -0.3431), (0.322, 1.182, -0.3936), (0.2893, 1.166, -0.44), (0.2454, 1.151, -0.4808), (0.1919, 1.139, -0.5142), (0.1308, 1.131, -0.5391), (0.06448, 1.125, -0.5544), (-0.004461, 1.123, -0.5595), (-0.0734, 1.125, -0.5544), (-0.1397, 1.131, -0.5391), (-0.2008, 1.139, -0.5142), (-0.2543, 1.151, -0.4808), (-0.2983, 1.166, -0.44), (-0.3309, 1.182, -0.3936), (-0.351, 1.2, -0.3431), (-0.3578, 1.219, -0.2907), (-0.351, 1.238, -0.2382), (-0.3309, 1.256, -0.1878), (-0.2983, 1.272, -0.1413), (-0.2543, 1.287, -0.1006), (-0.2008, 1.299, -0.06712), (-0.1397, 1.307, -0.04228), (-0.0734, 1.313, -0.02698), (0.05665, 1.3, -0.06207), (-0.00446, 1.302, -0.05749), (0.1153, 1.296, -0.0756), (0.1691, 1.288, -0.09749), (0.216, 1.277, -0.1268), (0.2542, 1.265, -0.1622), (0.2824, 1.25, -0.2024), (0.2997, 1.235, -0.2457), (0.3055, 1.219, -0.2907), (0.2997, 1.203, -0.3356), (0.2824, 1.188, -0.3789), (0.2542, 1.173, -0.4191), (0.216, 1.161, -0.4546), (0.1691, 1.15, -0.4838), (0.1153, 1.142, -0.5057), (-0.1242, 1.142, -0.5057), (-0.178, 1.15, -0.4838), (-0.2249, 1.161, -0.4546), (-0.2631, 1.173, -0.4191), (-0.2914, 1.188, -0.3789), (-0.3086, 1.203, -0.3356), (-0.3145, 1.219, -0.2907), (-0.3086, 1.235, -0.2457), (-0.2914, 1.25, -0.2024), (-0.2631, 1.265, -0.1622), (-0.2249, 1.277, -0.1268), (-0.178, 1.288, -0.09749), (-0.1242, 1.296, -0.0756), (-0.06557, 1.3, -0.06207), (0.03335, 1.263, -0.1665), (-0.004461, 1.264, -0.1637), (0.06921, 1.26, -0.1748), (0.1014, 1.256, -0.1879), (0.1285, 1.25, -0.2048), (0.1497, 1.243, -0.2245), (0.1647, 1.235, -0.2458), (0.1736, 1.227, -0.2681), (0.1765, 1.219, -0.2907), (0.1736, 1.211, -0.3132), (0.1647, 1.203, -0.3355), (0.1497, 1.195, -0.3569), (0.1285, 1.188, -0.3765), (0.1014, 1.182, -0.3935), (0.06921, 1.178, -0.4066), (-0.07813, 1.178, -0.4066), (-0.1103, 1.182, -0.3935), (-0.1374, 1.188, -0.3765), (-0.1586, 1.195, -0.3569), (-0.1737, 1.203, -0.3355), (-0.1825, 1.211, -0.3132), (-0.1854, 1.219, -0.2907), (-0.1825, 1.227, -0.2681), (-0.1737, 1.235, -0.2458), (-0.1586, 1.243, -0.2245), (-0.1374, 1.25, -0.2048), (-0.1103, 1.256, -0.1879), (-0.07813, 1.26, -0.1748), (-0.04227, 1.263, -0.1665), (0.027, 1.253, -0.1949), (-0.004461, 1.254, -0.1926), (0.05666, 1.251, -0.2018), (0.08292, 1.247, -0.2125), (0.1046, 1.242, -0.226), (0.1212, 1.237, -0.2414), (0.1327, 1.231, -0.2577), (0.1392, 1.225, -0.2742), (0.1392, 1.213, -0.3072), (0.1327, 1.207, -0.3236), (0.1212, 1.202, -0.3399), (0.1046, 1.196, -0.3553), (0.08292, 1.191, -0.3689), (0.05666, 1.187, -0.3795), (0.027, 1.185, -0.3864), (-0.004461, 1.184, -0.3887), (-0.03592, 1.185, -0.3864), (-0.06558, 1.187, -0.3795), (-0.09184, 1.191, -0.3689), (-0.1136, 1.196, -0.3553), (-0.1302, 1.202, -0.3399), (-0.1416, 1.207, -0.3236), (-0.1482, 1.213, -0.3072), (-0.1482, 1.225, -0.2742), (-0.1416, 1.231, -0.2577), (-0.1302, 1.237, -0.2414), (-0.1136, 1.242, -0.226), (-0.09184, 1.247, -0.2125), (-0.06558, 1.251, -0.2018), (-0.03592, 1.253, -0.1949), (0.01586, 1.242, -0.2276), (-0.004461, 1.242, -0.2255), (0.03462, 1.239, -0.2335), (0.05054, 1.236, -0.2424), (0.06283, 1.232, -0.2529), (0.07133, 1.229, -0.2637), (0.07647, 1.225, -0.2738), (0.07905, 1.222, -0.2826), (0.07905, 1.216, -0.2987), (0.07647, 1.213, -0.3076), (0.07133, 1.209, -0.3176), (0.06283, 1.206, -0.3284), (0.05054, 1.202, -0.3389), (0.03462, 1.199, -0.3478), (0.01586, 1.197, -0.3538), (-0.004461, 1.196, -0.3559), (-0.02478, 1.197, -0.3538), (-0.04354, 1.199, -0.3478), (-0.05946, 1.202, -0.3389), (-0.07175, 1.206, -0.3284), (-0.08025, 1.209, -0.3176), (-0.0854, 1.213, -0.3076), (-0.08797, 1.216, -0.2987), (-0.08797, 1.222, -0.2826), (-0.0854, 1.225, -0.2738), (-0.08025, 1.229, -0.2637), (-0.07175, 1.232, -0.2529), (-0.05946, 1.236, -0.2424), (-0.04354, 1.239, -0.2335), (-0.02478, 1.242, -0.2276)], [], [(60, 59, 30, 31), (59, 61, 32, 30), (61, 62, 33, 32), (62, 63, 34, 33), (63, 64, 35, 34), (64, 65, 36, 35), (65, 66, 37, 36), (66, 67, 38, 37), (67, 68, 39, 38), (68, 69, 40, 39), (69, 70, 41, 40), (70, 71, 42, 41), (71, 72, 43, 42), (72, 73, 44, 43), (74, 75, 46, 45), (75, 76, 47, 46), (76, 77, 48, 47), (77, 78, 49, 48), (78, 79, 50, 49), (79, 80, 51, 50), (80, 81, 52, 51), (81, 82, 53, 52), (82, 83, 54, 53), (83, 84, 55, 54), (84, 85, 56, 55), (85, 86, 57, 56), (86, 87, 58, 57), (87, 60, 31, 58), (0, 1, 88, 89), (1, 2, 90, 88), (2, 3, 91, 90), (3, 4, 92, 91), (4, 5, 93, 92), (5, 6, 94, 93), (6, 7, 95, 94), (8, 9, 97, 96), (9, 10, 98, 97), (10, 11, 99, 98), (11, 12, 100, 99), (12, 13, 101, 100), (13, 14, 102, 101), (14, 15, 103, 102), (15, 16, 104, 103), (16, 17, 105, 104), (17, 18, 106, 105), (18, 19, 107, 106), (19, 20, 108, 107), (20, 21, 109, 108), (21, 22, 110, 109), (23, 24, 112, 111), (24, 25, 113, 112), (25, 26, 114, 113), (26, 27, 115, 114), (27, 28, 116, 115), (28, 29, 117, 116), (29, 0, 89, 117), (246, 247, 277, 276, 275, 274, 273, 272, 271, 270, 269, 268, 267, 266, 265, 264, 263, 262, 261, 260, 259, 258, 257, 256, 255, 254, 253, 252, 251, 250, 249, 248), (151, 150, 118, 119), (150, 152, 120, 118), (152, 153, 121, 120), (153, 154, 122, 121), (154, 155, 123, 122), (155, 156, 124, 123), (156, 157, 125, 124), (157, 158, 126, 125), (158, 159, 127, 126), (159, 160, 128, 127), (160, 161, 129, 128), (161, 162, 130, 129), (162, 163, 131, 130), (163, 164, 132, 131), (164, 165, 133, 132), (165, 166, 134, 133), (166, 167, 135, 134), (167, 168, 136, 135), (168, 169, 137, 136), (169, 170, 138, 137), (170, 171, 139, 138), (171, 172, 140, 139), (172, 173, 141, 140), (173, 174, 142, 141), (174, 175, 143, 142), (175, 176, 144, 143), (176, 177, 145, 144), (177, 178, 146, 145), (178, 179, 147, 146), (179, 180, 148, 147), (180, 181, 149, 148), (181, 151, 119, 149), (196, 197, 165, 164), (197, 198, 166, 165), (198, 199, 167, 166), (199, 200, 168, 167), (215, 214, 182, 183), (214, 216, 184, 182), (216, 217, 185, 184), (217, 218, 186, 185), (218, 219, 187, 186), (219, 220, 188, 187), (220, 221, 189, 188), (221, 222, 190, 189), (222, 223, 191, 190), (223, 224, 192, 191), (224, 225, 193, 192), (225, 226, 194, 193), (226, 227, 195, 194), (227, 228, 196, 195), (228, 229, 197, 196), (229, 230, 198, 197), (230, 231, 199, 198), (231, 232, 200, 199), (232, 233, 201, 200), (233, 234, 202, 201), (234, 235, 203, 202), (235, 236, 204, 203), (236, 237, 205, 204), (237, 238, 206, 205), (238, 239, 207, 206), (239, 240, 208, 207), (240, 241, 209, 208), (241, 242, 210, 209), (242, 243, 211, 210), (243, 244, 212, 211), (244, 245, 213, 212), (245, 215, 183, 213), (253, 254, 222, 221), (254, 255, 223, 222), (269, 270, 238, 237), (270, 271, 239, 238), (278, 341, 340, 280), (280, 340, 342, 282), (282, 342, 343, 284), (284, 343, 344, 286), (286, 344, 345, 288), (288, 345, 346, 290), (290, 346, 347, 292), (292, 347, 348, 294), (294, 348, 349, 295), (295, 349, 350, 297), (297, 350, 351, 299), (299, 351, 352, 301), (301, 352, 353, 303), (303, 353, 354, 305), (305, 354, 355, 307), (307, 355, 356, 309), (309, 356, 357, 311), (311, 357, 358, 313), (313, 358, 359, 315), (315, 359, 360, 317), (317, 360, 361, 319), (319, 361, 362, 321), (321, 362, 363, 323), (323, 363, 364, 325), (325, 364, 365, 326), (326, 365, 366, 328), (328, 366, 367, 330), (330, 367, 368, 332), (332, 368, 369, 334), (334, 369, 370, 336), (415, 414, 534, 535), (336, 370, 371, 338), (338, 371, 341, 278), (437, 293, 587, 557), (431, 430, 550, 551), (394, 395, 515, 514), (414, 413, 533, 534), (393, 394, 514, 513), (346, 345, 465, 466), (413, 412, 532, 533), (363, 362, 482, 483), (392, 393, 513, 512), (412, 411, 531, 532), (391, 392, 512, 511), (411, 410, 530, 531), (390, 391, 511, 510), (345, 344, 464, 465), (410, 409, 529, 530), (362, 361, 481, 482), (389, 390, 510, 509), (409, 408, 528, 529), (388, 389, 509, 508), (408, 407, 527, 528), (387, 388, 508, 507), (344, 343, 463, 464), (407, 406, 526, 527), (361, 360, 480, 481), (279, 339, 609, 581), (406, 405, 525, 526), (339, 337, 608, 609), (405, 404, 524, 525), (337, 335, 607, 608), (343, 342, 462, 463), (404, 403, 523, 524), (360, 359, 479, 480), (335, 333, 606, 607), (403, 401, 521, 523), (333, 331, 605, 606), (385, 386, 506, 505), (401, 402, 522, 521), (331, 329, 604, 605), (384, 385, 505, 504), (342, 340, 460, 462), (359, 358, 478, 479), (329, 327, 603, 604), (416, 387, 507, 536), (383, 384, 504, 503), (382, 383, 503, 502), (381, 382, 502, 501), (358, 357, 477, 478), (324, 322, 601, 602), (380, 381, 501, 500), (340, 341, 461, 460), (322, 320, 600, 601), (386, 415, 535, 506), (379, 380, 500, 499), (320, 318, 599, 600), (378, 379, 499, 498), (357, 356, 476, 477), (318, 316, 598, 599), (377, 378, 498, 497), (459, 431, 551, 579), (316, 314, 597, 598), (376, 377, 497, 496), (458, 459, 579, 578), (314, 312, 596, 597), (375, 376, 496, 495), (457, 458, 578, 577), (356, 355, 475, 476), (312, 310, 595, 596), (374, 375, 495, 494), (456, 457, 577, 576), (310, 308, 594, 595), (372, 374, 494, 492), (455, 456, 576, 575), (395, 396, 516, 515), (430, 432, 552, 550), (364, 363, 483, 484), (347, 346, 466, 467), (396, 397, 517, 516), (432, 433, 553, 552), (296, 438, 558, 588), (397, 398, 518, 517), (433, 434, 554, 553), (398, 399, 519, 518), (434, 435, 555, 554), (365, 364, 484, 485), (348, 347, 467, 468), (399, 400, 520, 519), (435, 436, 556, 555), (417, 416, 536, 537), (400, 373, 493, 520), (436, 437, 557, 556), (418, 417, 537, 538), (366, 365, 485, 486), (419, 418, 538, 539), (349, 348, 468, 469), (420, 419, 539, 540), (438, 439, 559, 558), (421, 420, 540, 541), (439, 440, 560, 559), (367, 366, 486, 487), (422, 421, 541, 542), (350, 349, 469, 470), (440, 441, 561, 560), (423, 422, 542, 543), (441, 442, 562, 561), (424, 423, 543, 544), (281, 279, 581, 580), (442, 443, 563, 562), (368, 367, 487, 488), (425, 424, 544, 545), (283, 281, 580, 582), (351, 350, 470, 471), (443, 444, 564, 563), (426, 425, 545, 546), (285, 283, 582, 583), (444, 445, 565, 564), (427, 426, 546, 547), (287, 285, 583, 584), (445, 446, 566, 565), (452, 324, 602, 572), (369, 368, 488, 489), (428, 427, 547, 548), (289, 287, 584, 585), (352, 351, 471, 472), (446, 447, 567, 566), (429, 428, 548, 549), (291, 289, 585, 586), (447, 448, 568, 567), (327, 453, 573, 603), (402, 429, 549, 522), (293, 291, 586, 587), (448, 449, 569, 568), (370, 369, 489, 490), (353, 352, 472, 473), (449, 450, 570, 569), (450, 451, 571, 570), (298, 296, 588, 589), (451, 452, 572, 571), (371, 370, 490, 491), (300, 298, 589, 590), (354, 353, 473, 474), (302, 300, 590, 591), (304, 302, 591, 592), (453, 454, 574, 573), (341, 371, 491, 461), (306, 304, 592, 593), (355, 354, 474, 475), (454, 455, 575, 574), (373, 372, 492, 493), (308, 306, 593, 594)])
me_cylinder.polygons.foreach_set('use_smooth', [0, 0, 0, 0, 0, 0, 0, 0, 0, 0, 0, 0, 0, 0, 0, 0, 0, 0, 0, 0, 0, 0, 0, 0, 0, 0, 0, 0, 0, 0, 0, 0, 0, 0, 0, 0, 0, 0, 0, 0, 0, 0, 0, 0, 0, 0, 0, 0, 0, 0, 0, 0, 0, 0, 0, 0, 0, 0, 0, 0, 0, 0, 0, 0, 0, 0, 0, 0, 0, 0, 0, 0, 0, 0, 0, 0, 0, 0, 0, 0, 0, 0, 0, 0, 0, 0, 0, 0, 0, 0, 0, 0, 0, 0, 0, 0, 0, 0, 0, 0, 0, 0, 0, 0, 0, 0, 0, 0, 0, 0, 0, 0, 0, 0, 0, 0, 0, 0, 0, 0, 0, 0, 0, 0, 0, 0, 0, 0, 0, 1, 1, 1, 1, 1, 1, 1, 1, 1, 1, 1, 1, 1, 1, 1, 1, 1, 1, 1, 1, 1, 1, 1, 1, 1, 1, 1, 1, 1, 1, 1, 1, 1, 1, 1, 1, 1, 1, 1, 1, 1, 1, 1, 1, 1, 1, 1, 1, 1, 1, 1, 1, 1, 1, 1, 1, 1, 1, 1, 1, 1, 1, 1, 1, 1, 1, 1, 1, 1, 1, 1, 1, 1, 1, 1, 1, 1, 1, 1, 1, 1, 1, 1, 1, 1, 1, 1, 1, 1, 1, 1, 1, 1, 1, 1, 1, 1, 1, 1, 1, 1, 1, 1, 1, 1, 1, 1, 1, 1, 1, 1, 1, 1, 1, 1, 1, 1, 1, 1, 1, 1, 1, 1, 1, 1, 1, 1, 1, 1, 1, 1, 1, 1, 1, 1, 1, 1, 1, 1, 1, 1, 1, 1, 1, 1, 1, 1, 1, 1, 1, 1, 1, 1, 1, 1, 1, 1, 1, 1, 1, 1, 1, 1, 1, 1, 1, 1, 1, 1, 1, 1, 1, 1, 1, 1, 1, 1, 1, 1, 1, 1, 1])
me_cylinder.polygons.foreach_set('material_index', [1, 1, 1, 1, 1, 1, 1, 1, 1, 1, 1, 1, 1, 1, 1, 1, 1, 1, 1, 1, 1, 1, 1, 1, 1, 1, 1, 1, 1, 1, 1, 1, 1, 1, 1, 1, 1, 1, 1, 1, 1, 1, 1, 1, 1, 1, 1, 1, 1, 1, 1, 1, 1, 1, 1, 1, 0, 0, 0, 0, 0, 0, 0, 0, 0, 0, 0, 0, 0, 0, 0, 0, 0, 0, 0, 0, 0, 0, 0, 0, 0, 0, 0, 0, 0, 0, 0, 0, 0, 0, 0, 0, 0, 0, 0, 0, 0, 0, 0, 0, 0, 0, 0, 0, 0, 0, 0, 0, 0, 0, 0, 0, 0, 0, 0, 0, 0, 0, 0, 0, 0, 0, 0, 0, 0, 0, 0, 0, 0, 0, 0, 0, 0, 0, 0, 0, 0, 0, 0, 0, 0, 0, 0, 0, 0, 0, 0, 0, 0, 0, 0, 0, 0, 0, 0, 0, 0, 0, 0, 0, 0, 0, 0, 0, 0, 0, 0, 0, 0, 0, 0, 0, 0, 0, 0, 0, 0, 0, 0, 0, 0, 0, 0, 0, 0, 0, 0, 0, 0, 0, 0, 0, 0, 0, 0, 0, 0, 0, 0, 0, 0, 0, 0, 0, 0, 0, 0, 0, 0, 0, 0, 0, 0, 0, 0, 0, 0, 0, 0, 0, 0, 0, 0, 0, 0, 0, 0, 0, 0, 0, 0, 0, 0, 0, 0, 0, 0, 0, 0, 0, 0, 0, 0, 0, 0, 0, 0, 0, 0, 0, 0, 0, 0, 0, 0, 0, 0, 0, 0, 0, 0, 0, 0, 0, 0, 0, 0, 0, 0, 0, 0, 0, 0, 0, 0, 0, 0, 0, 0, 0, 0, 0, 0, 0, 0, 0, 0, 0, 0, 0, 0, 0, 0, 0, 0, 0, 0, 0, 0, 0, 0, 0, 0, 0, 0, 0, 0, 0, 0, 0, 0])
me_cylinder.materials.append(mat_a)
me_cylinder.materials.append(mat_b)
me_cylinder.use_remesh_preserve_volume = False
me_cylinder.use_remesh_preserve_attributes = False
me_cylinder.use_mirror_vertex_groups = False
me_cylinder.update()
me_plane = bpy.data.meshes.new('Plane')
me_plane.from_pydata([(0.2678, 1.252, -0.3989), (0.4156, 1.469, 0.02051), (0.3077, 1.278, -0.3003), (0.3151, 1.3, -0.2727), (0.7341, 1.252, -0.4307), (1.012, 1.469, -0.001068), (0.7418, 1.278, -0.3389), (0.7554, 1.3, -0.2954), (0.8779, 1.163, -0.5022), (1.446, 0.6429, 0.01587), (0.9216, 1.182, -0.4104), (0.9736, 1.168, -0.3764), (0.8544, 0.9312, -0.5533), (0.9091, 0.8706, -0.5517), (1.455, 0.5952, -0.5532), (0.2678, 1.252, -0.7158), (0.7341, 1.252, -0.7158), (0.8779, 1.163, -0.7462), (0.8544, 0.9312, -0.7973), (0.9091, 0.8706, -0.7957), (1.455, 0.5952, -0.8281), (-0.3362, 1.252, -0.3989), (-0.484, 1.469, 0.02051), (-0.03419, 1.252, -0.3989), (-0.03419, 1.469, 0.02051), (-0.3761, 1.278, -0.3003), (-0.03419, 1.278, -0.3003), (-0.3835, 1.3, -0.2727), (-0.03419, 1.3, -0.2727), (-0.8025, 1.252, -0.4307), (-1.081, 1.469, -0.001068), (-0.8102, 1.278, -0.3389), (-0.8238, 1.3, -0.2954), (-0.9463, 1.163, -0.5022), (-1.514, 0.6429, 0.01587), (-0.99, 1.182, -0.4104), (-1.042, 1.168, -0.3764), (-0.9228, 0.9312, -0.5533), (-0.9775, 0.8706, -0.5517), (-1.523, 0.5952, -0.5532), (-0.3362, 1.252, -0.7158), (-0.03419, 1.252, -0.7158), (-0.8025, 1.252, -0.7158), (-0.9463, 1.163, -0.7462), (-0.9228, 0.9312, -0.7973), (-0.9775, 0.8706, -0.7957), (-1.523, 0.5952, -0.8281)], [], [(28, 3, 1, 24), (23, 0, 2, 26), (26, 2, 3, 28), (3, 2, 6, 7), (2, 0, 4, 6), (1, 3, 7, 5), (7, 6, 10, 11), (6, 4, 8, 10), (5, 7, 11, 9), (12, 13, 11, 10, 8), (9, 11, 13, 14), (13, 12, 18, 19), (4, 0, 15, 16), (12, 8, 17, 18), (0, 23, 41, 15), (8, 4, 16, 17), (14, 13, 19, 20), (28, 24, 22, 27), (23, 26, 25, 21), (26, 28, 27, 25), (27, 32, 31, 25), (25, 31, 29, 21), (22, 30, 32, 27), (32, 36, 35, 31), (31, 35, 33, 29), (30, 34, 36, 32), (37, 33, 35, 36, 38), (34, 39, 38, 36), (38, 45, 44, 37), (29, 42, 40, 21), (37, 44, 43, 33), (21, 40, 41, 23), (33, 43, 42, 29), (39, 46, 45, 38)])
me_plane.materials.append(mat_a)
me_plane.use_remesh_preserve_volume = False
me_plane.use_remesh_preserve_attributes = False
me_plane.use_mirror_vertex_groups = False
me_plane.update()

# ---- objects
ob_screen = bpy.data.objects.new('screen', me_plane_002)
ob_cursor = bpy.data.objects.new('cursor', me_plane_006)
ob_card = bpy.data.objects.new('card', me_plane_005)
ob_holodek = bpy.data.objects.new('holodek', me_cylinder_001)
ob_mileage = bpy.data.objects.new('mileage', me_cube_002)
ob_meters = bpy.data.objects.new('meters', me_cube_001)
ob_gauge = bpy.data.objects.new('gauge', me_cylinder)
ob_dashboard = bpy.data.objects.new('dashboard', me_plane)

# ---- transforms, parenting, visibility, modifiers, constraints
ob_screen.location = (0.0, 0.0, 0.0)
ob_screen.lineart.crease_threshold = 0.0
ob_cursor.parent = ob_screen
ob_cursor.location = (0.0, 0.0, 0.01234)
ob_cursor.lineart.crease_threshold = 0.0
ob_card.parent = ob_screen
ob_card.location = (0.0, 0.0, 0.0)
ob_card.lineart.crease_threshold = 0.0
ob_holodek.location = (0.0, 0.0, 0.0)
ob_holodek.lineart.crease_threshold = 0.0
ob_mileage.location = (0.0, 0.0, 0.0)
ob_mileage.lineart.crease_threshold = 0.0
ob_meters.location = (0.0, 0.0, 0.0)
ob_meters.lineart.crease_threshold = 0.0
ob_gauge.location = (0.0, 0.0, 0.0)
ob_gauge.lineart.crease_threshold = 0.0
ob_dashboard.location = (0.0, 0.0, 0.0)
ob_dashboard.lineart.crease_threshold = 0.0

# ---- collection membership
col_collection_1.objects.link(ob_screen)
col_collection_1.objects.link(ob_cursor)
col_collection_1.objects.link(ob_card)
col_collection_1.objects.link(ob_holodek)
col_collection_1.objects.link(ob_mileage)
col_collection_1.objects.link(ob_meters)
col_collection_1.objects.link(ob_gauge)
col_collection_1.objects.link(ob_dashboard)

# ---- scene / render settings (as saved in the file)
scene.frame_start = 1; scene.frame_end = 250; scene.frame_set(0)
scene.render.engine = 'BLENDER_EEVEE_NEXT'
scene.render.resolution_x = 1600
scene.render.resolution_y = 900
scene.render.dither_intensity = 0.0
scene.cycles.use_denoising = False
scene.cycles.samples = 128
scene.cycles.sampling_pattern = 'TABULATED_SOBOL'
scene.cycles.use_adaptive_sampling = False
scene.cycles.use_light_tree = False
scene.view_settings.view_transform = 'Standard'
bpy.context.view_layer.update()

# ---- added for rendering (the .blend has no active camera and no usable light): camera, sun
cam_auto = bpy.data.cameras.new('AutoCamera')
cam_auto.lens = 50.0
cam_auto.sensor_width = 36.0
cam_auto.clip_end = 1000.0
ob_auto_camera = bpy.data.objects.new('AutoCamera', cam_auto)
scene.collection.objects.link(ob_auto_camera)
ob_auto_camera.location = (3.44802, -3.67515, 2.38196)
ob_auto_camera.rotation_euler = (1.09748, -7.21219e-08, 0.694738)
scene.camera = ob_auto_camera
light_auto_sun = bpy.data.lights.new('AutoSun', 'SUN')
light_auto_sun.energy = 3.0
light_auto_sun.angle = 0.0523599
ob_auto_sun = bpy.data.objects.new('AutoSun', light_auto_sun)
scene.collection.objects.link(ob_auto_sun)
ob_auto_sun.rotation_euler = (0.872665, 0.174533, 0.523599)
bpy.context.view_layer.update()
